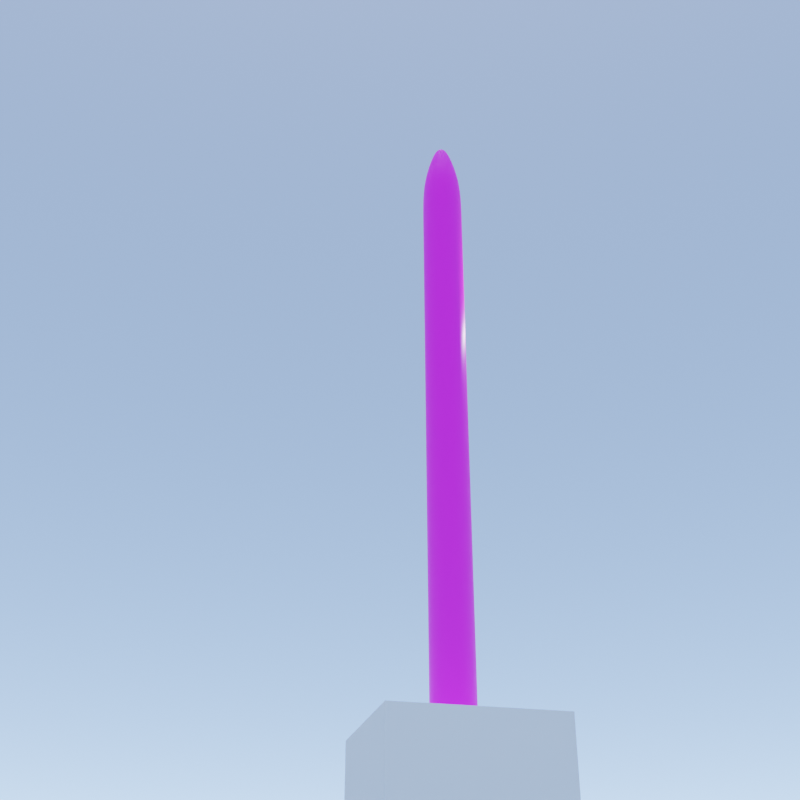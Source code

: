 # Source: Rocketlab_Electron.blend  (saved by Blender 3.1.7; exported with 4.5.12 LTS)
import bpy
from mathutils import Matrix  # noqa: F401  (used for matrix-valued properties, if any)

bpy.ops.wm.read_factory_settings(use_empty=True)
scene = bpy.context.scene
scene.name = 'Scene'

# ---- collections
col_collection = bpy.data.collections.new('Collection'); scene.collection.children.link(col_collection)

# ---- images (referenced by path relative to the original .blend; pixels are not part of the script)
import os
ASSET_DIR = os.environ.get("B2B_ASSET_DIR", "")  # directory of the original .blend (textures are referenced by path, not embedded)
HERE = os.path.dirname(os.path.abspath(__file__))  # packed textures are extracted next to this script under _unpacked/

def load_image(name, relpath, width, height, colorspace="sRGB"):
    """Load a texture the original file referenced (path relative to the .blend, or extracted next to this script)."""
    p = next((c for c in (os.path.join(HERE, relpath), os.path.join(ASSET_DIR, relpath)) if relpath and os.path.exists(c)), "")
    if p:
        img = bpy.data.images.load(p, check_existing=True)
        img.name = name
    else:  # same state as the original file: an image datablock whose file is absent (Cycles renders it pink)
        img = bpy.data.images.new(name, width, height)
        img.source = "FILE"
        img.filepath = "//" + (relpath or name)
    img.colorspace_settings.name = colorspace
    return img
img_electron_texture_png = load_image('Electron_Texture.png', 'Textures/textures/Electron_Texture.png', 1024, 1024, 'sRGB')

# ---- materials (node trees are filled in below, after node groups)
mat_electron_texture = bpy.data.materials.new('Electron Texture')

# ---- material node trees
mat_electron_texture.use_nodes = True; mat_electron_texture.node_tree.nodes.clear()
_N = mat_electron_texture.node_tree.nodes; _L = mat_electron_texture.node_tree.links
n0 = _N.new('ShaderNodeTexImage'); n0.name = 'Image Texture'; n0.location = (-423, 272)
n0.image = img_electron_texture_png
n1 = _N.new('ShaderNodeBsdfPrincipled'); n1.name = 'Principled BSDF'; n1.location = (100, 300)
n1.distribution = 'GGX'
n1.subsurface_method = 'RANDOM_WALK_SKIN'
n1.inputs[3].default_value = 1.45
n1.inputs[27].default_value = (0.0, 0.0, 0.0, 1.0)
n1.inputs[28].default_value = 1.0
n2 = _N.new('ShaderNodeOutputMaterial'); n2.name = 'Material Output'; n2.location = (420, 360)
_L.new(n1.outputs[0], n2.inputs[0])
_L.new(n0.outputs[0], n1.inputs[0])
n2.is_active_output = True

# ---- world
world_world = bpy.data.worlds.new('World'); scene.world = world_world
world_world.use_nodes = True; world_world.node_tree.nodes.clear()
_N = world_world.node_tree.nodes; _L = world_world.node_tree.links
n0 = _N.new('ShaderNodeOutputWorld'); n0.name = 'World Output'; n0.location = (300, 300)
n1 = _N.new('ShaderNodeBackground'); n1.name = 'Background'; n1.location = (10, 300)
n2 = _N.new('ShaderNodeTexSky'); n2.name = 'Sky Texture'; n2.location = (-190, 280)
n2.sun_disc = False
n2.sun_elevation = 1.571
n2.altitude = 1859.0
n2.air_density = 0.2721
n2.dust_density = 1.204
_L.new(n1.outputs[0], n0.inputs[0])
_L.new(n2.outputs[0], n1.inputs[0])
n0.is_active_output = True
world_world.color = (0.05088, 0.05088, 0.05088)
world_world.use_sun_shadow = False
world_world.sun_shadow_jitter_overblur = 0.0

# ---- cameras
cam_camera = bpy.data.cameras.new('Camera')
cam_camera.clip_end = 100.0
cam_camera.ortho_scale = 7.314

# ---- lights
light_light = bpy.data.lights.new('Light', 'POINT')
light_light.transmission_factor = 0.0
light_light.energy = 1000.0
light_light.shadow_soft_size = 0.1
light_light.shadow_maximum_resolution = 0.006
light_light.use_absolute_resolution = True

# ---- meshes
me_cylinder = bpy.data.meshes.new('Cylinder')
me_cylinder.from_pydata([(0.0, 1.0, -4.538), (-1.303e-06, 0.08445, 4.523), (0.1951, 0.9808, -4.538), (0.01647, 0.08283, 4.523), (0.3827, 0.9239, -4.538), (0.03232, 0.07802, 4.523), (0.5556, 0.8315, -4.538), (0.04692, 0.07022, 4.523), (0.7071, 0.7071, -4.538), (0.05971, 0.05971, 4.523), (0.8315, 0.5556, -4.538), (0.07022, 0.04692, 4.523), (0.9239, 0.3827, -4.538), (0.07802, 0.03232, 4.523), (0.9808, 0.1951, -4.538), (0.08283, 0.01648, 4.523), (1.0, -4.371e-08, -4.538), (0.08445, -8.82e-09, 4.523), (0.9808, -0.1951, -4.538), (0.08283, -0.01648, 4.523), (0.9239, -0.3827, -4.538), (0.07802, -0.03232, 4.523), (0.8315, -0.5556, -4.538), (0.07022, -0.04692, 4.523), (0.7071, -0.7071, -4.538), (0.05971, -0.05971, 4.523), (0.5556, -0.8315, -4.538), (0.04692, -0.07022, 4.523), (0.3827, -0.9239, -4.538), (0.03232, -0.07802, 4.523), (0.1951, -0.9808, -4.538), (0.01647, -0.08283, 4.523), (-8.742e-08, -1.0, -4.538), (-1.311e-06, -0.08445, 4.523), (-0.1951, -0.9808, -4.538), (-0.01648, -0.08283, 4.523), (-0.3827, -0.9239, -4.538), (-0.03232, -0.07802, 4.523), (-0.5556, -0.8315, -4.538), (-0.04692, -0.07022, 4.523), (-0.7071, -0.7071, -4.538), (-0.05972, -0.05971, 4.523), (-0.8315, -0.5556, -4.538), (-0.07022, -0.04692, 4.523), (-0.9239, -0.3827, -4.538), (-0.07802, -0.03232, 4.523), (-0.9808, -0.1951, -4.538), (-0.08283, -0.01648, 4.523), (-1.0, 1.192e-08, -4.538), (-0.08445, -4.122e-09, 4.523), (-0.9808, 0.1951, -4.538), (-0.08283, 0.01648, 4.523), (-0.9239, 0.3827, -4.538), (-0.07802, 0.03232, 4.523), (-0.8315, 0.5556, -4.538), (-0.07022, 0.04692, 4.523), (-0.7071, 0.7071, -4.538), (-0.05972, 0.05971, 4.523), (-0.5556, 0.8315, -4.538), (-0.04692, 0.07022, 4.523), (-0.3827, 0.9239, -4.538), (-0.03232, 0.07802, 4.523), (-0.1951, 0.9808, -4.538), (-0.01648, 0.08283, 4.523), (0.0, 1.0, 2.053), (0.1951, 0.9808, 2.053), (0.3827, 0.9239, 2.053), (0.5556, 0.8315, 2.053), (0.7071, 0.7071, 2.053), (0.8315, 0.5556, 2.053), (0.9239, 0.3827, 2.053), (0.9808, 0.1951, 2.051), (1.0, -4.371e-08, 2.051), (0.9808, -0.1951, 2.051), (0.9239, -0.3827, 2.051), (0.8315, -0.5556, 2.051), (0.7071, -0.7071, 2.053), (0.5556, -0.8315, 2.053), (0.3827, -0.9239, 2.053), (0.1951, -0.9808, 2.053), (-8.742e-08, -1.0, 2.053), (-0.1951, -0.9808, 2.053), (-0.3827, -0.9239, 2.053), (-0.5556, -0.8315, 2.053), (-0.7071, -0.7071, 2.053), (-0.8315, -0.5556, 2.053), (-0.9239, -0.3827, 2.053), (-0.9808, -0.1951, 2.053), (-1.0, 1.192e-08, 2.053), (-0.9808, 0.1951, 2.053), (-0.9239, 0.3827, 2.053), (-0.8315, 0.5556, 2.053), (-0.7071, 0.7071, 2.053), (-0.5556, 0.8315, 2.053), (-0.3827, 0.9239, 2.053), (-0.1951, 0.9808, 2.053), (0.0, 1.0, 2.207), (0.1951, 0.9808, 2.207), (0.3827, 0.9239, 2.207), (0.5556, 0.8315, 2.207), (0.7071, 0.7071, 2.207), (0.8315, 0.5556, 2.207), (0.9239, 0.3827, 2.207), (0.9808, 0.1951, 2.207), (1.0, -4.371e-08, 2.207), (0.9808, -0.1951, 2.207), (0.9239, -0.3827, 2.207), (0.8315, -0.5556, 2.207), (0.7071, -0.7071, 2.207), (0.5556, -0.8315, 2.208), (0.3827, -0.9239, 2.208), (0.1951, -0.9808, 2.208), (-8.742e-08, -1.0, 2.208), (-0.1951, -0.9808, 2.208), (-0.3827, -0.9239, 2.208), (-0.5556, -0.8315, 2.208), (-0.7071, -0.7071, 2.208), (-0.8315, -0.5556, 2.208), (-0.9239, -0.3827, 2.208), (-0.9808, -0.1951, 2.207), (-1.0, 1.192e-08, 2.207), (-0.9808, 0.1951, 2.207), (-0.9239, 0.3827, 2.207), (-0.8315, 0.5556, 2.207), (-0.7071, 0.7071, 2.207), (-0.5556, 0.8315, 2.207), (-0.3827, 0.9239, 2.207), (-0.1951, 0.9808, 2.207), (0.0, 1.0, 3.262), (0.1951, 0.9808, 3.262), (0.3827, 0.9239, 3.262), (0.5556, 0.8315, 3.262), (0.7071, 0.7071, 3.262), (0.8315, 0.5556, 3.262), (0.9239, 0.3827, 3.262), (0.9808, 0.1951, 3.262), (1.0, -4.371e-08, 3.262), (0.9808, -0.1951, 3.262), (0.9239, -0.3827, 3.262), (0.8315, -0.5556, 3.262), (0.7071, -0.7071, 3.262), (0.5556, -0.8315, 3.262), (0.3827, -0.9239, 3.262), (0.1951, -0.9808, 3.262), (-8.742e-08, -1.0, 3.262), (-0.1951, -0.9808, 3.262), (-0.3827, -0.9239, 3.262), (-0.5556, -0.8315, 3.262), (-0.7071, -0.7071, 3.262), (-0.8315, -0.5556, 3.262), (-0.9239, -0.3827, 3.262), (-0.9808, -0.1951, 3.262), (-1.0, 1.192e-08, 3.262), (-0.9808, 0.1951, 3.262), (-0.9239, 0.3827, 3.262), (-0.8315, 0.5556, 3.262), (-0.7071, 0.7071, 3.262), (-0.5556, 0.8315, 3.262), (-0.3827, 0.9239, 3.262), (-0.1951, 0.9808, 3.262), (0.0, 1.0, 3.4), (0.1951, 0.9808, 3.4), (0.3827, 0.9239, 3.4), (0.5556, 0.8315, 3.4), (0.7071, 0.7071, 3.4), (0.8315, 0.5556, 3.4), (0.9239, 0.3827, 3.4), (0.9808, 0.1951, 3.4), (1.0, -4.371e-08, 3.4), (0.9808, -0.1951, 3.4), (0.9239, -0.3827, 3.4), (0.8315, -0.5556, 3.4), (0.7071, -0.7071, 3.4), (0.5556, -0.8315, 3.4), (0.3827, -0.9239, 3.4), (0.1951, -0.9808, 3.4), (-8.742e-08, -1.0, 3.4), (-0.1951, -0.9808, 3.4), (-0.3827, -0.9239, 3.4), (-0.5556, -0.8315, 3.4), (-0.7071, -0.7071, 3.4), (-0.8315, -0.5556, 3.4), (-0.9239, -0.3827, 3.4), (-0.9808, -0.1951, 3.4), (-1.0, 1.192e-08, 3.4), (-0.9808, 0.1951, 3.4), (-0.9239, 0.3827, 3.4), (-0.8315, 0.5556, 3.4), (-0.7071, 0.7071, 3.4), (-0.5556, 0.8315, 3.4), (-0.3827, 0.9239, 3.4), (-0.1951, 0.9808, 3.4), (0.1951, 0.9808, -3.78), (0.3827, 0.9239, -3.78), (0.5556, 0.8315, -3.78), (0.7071, 0.7071, -3.78), (0.8315, 0.5556, -3.78), (0.9239, 0.3827, -3.78), (0.9808, 0.1951, -3.78), (1.0, -4.371e-08, -3.78), (0.9808, -0.1951, -3.78), (0.9239, -0.3827, -3.78), (0.8315, -0.5556, -3.78), (0.7071, -0.7071, -3.78), (0.5556, -0.8315, -3.78), (0.3827, -0.9239, -3.78), (0.1951, -0.9808, -3.78), (-8.742e-08, -1.0, -3.78), (-0.1951, -0.9808, -3.78), (-0.3827, -0.9239, -3.78), (-0.5556, -0.8315, -3.78), (-0.7071, -0.7071, -3.78), (-0.8315, -0.5556, -3.78), (-0.9239, -0.3827, -3.78), (-0.9808, -0.1951, -3.78), (-1.0, 1.192e-08, -3.78), (-0.9808, 0.1951, -3.78), (-0.9239, 0.3827, -3.78), (-0.8315, 0.5556, -3.78), (-0.7071, 0.7071, -3.78), (-0.5556, 0.8315, -3.78), (-0.3827, 0.9239, -3.78), (-0.1951, 0.9808, -3.78), (0.0, 1.0, -3.78), (0.0, 1.0, -3.56), (0.1951, 0.9808, -3.56), (0.3827, 0.9239, -3.56), (0.5556, 0.8315, -3.56), (0.7071, 0.7071, -3.56), (0.8315, 0.5556, -3.56), (0.9239, 0.3827, -3.56), (0.9808, 0.1951, -3.56), (1.0, -4.371e-08, -3.56), (0.9808, -0.1951, -3.56), (0.9239, -0.3827, -3.56), (0.8315, -0.5556, -3.56), (0.7071, -0.7071, -3.56), (0.5556, -0.8315, -3.56), (0.3827, -0.9239, -3.56), (0.1951, -0.9808, -3.56), (-8.742e-08, -1.0, -3.56), (-0.1951, -0.9808, -3.56), (-0.3827, -0.9239, -3.56), (-0.5556, -0.8315, -3.56), (-0.7071, -0.7071, -3.56), (-0.8315, -0.5556, -3.56), (-0.9239, -0.3827, -3.56), (-0.9808, -0.1951, -3.56), (-1.0, 1.192e-08, -3.56), (-0.9808, 0.1951, -3.56), (-0.9239, 0.3827, -3.56), (-0.8315, 0.5556, -3.56), (-0.7071, 0.7071, -3.56), (-0.5556, 0.8315, -3.56), (-0.3827, 0.9239, -3.56), (-0.1951, 0.9808, -3.56), (0.0, 0.95, 3.891), (0.1853, 0.9317, 3.891), (0.3635, 0.8777, 3.891), (0.5278, 0.7899, 3.891), (0.6717, 0.6717, 3.891), (0.7899, 0.5278, 3.891), (0.8777, 0.3635, 3.891), (0.9317, 0.1853, 3.891), (0.95, -4.29e-08, 3.891), (0.9317, -0.1853, 3.891), (0.8777, -0.3635, 3.891), (0.7899, -0.5278, 3.891), (0.6717, -0.6717, 3.891), (0.5278, -0.7899, 3.891), (0.3635, -0.8777, 3.891), (0.1853, -0.9317, 3.891), (-8.305e-08, -0.95, 3.891), (-0.1853, -0.9317, 3.891), (-0.3635, -0.8777, 3.891), (-0.5278, -0.7899, 3.891), (-0.6717, -0.6717, 3.891), (-0.7899, -0.5278, 3.891), (-0.8777, -0.3635, 3.891), (-0.9317, -0.1853, 3.891), (-0.95, 9.953e-09, 3.891), (-0.9317, 0.1853, 3.891), (-0.8777, 0.3635, 3.891), (-0.7899, 0.5278, 3.891), (-0.6717, 0.6717, 3.891), (-0.5278, 0.7899, 3.891), (-0.3635, 0.8777, 3.891), (-0.1853, 0.9317, 3.891), (-1.04e-06, 0.3846, 4.455), (0.07504, 0.3773, 4.455), (0.1472, 0.3554, 4.455), (0.2137, 0.3198, 4.455), (0.272, 0.272, 4.455), (0.3198, 0.2137, 4.455), (0.3554, 0.1472, 4.455), (0.3773, 0.07504, 4.455), (0.3846, -2.028e-08, 4.455), (0.3773, -0.07504, 4.455), (0.3554, -0.1472, 4.455), (0.3198, -0.2137, 4.455), (0.272, -0.272, 4.455), (0.2137, -0.3198, 4.455), (0.1472, -0.3554, 4.455), (0.07504, -0.3773, 4.455), (-1.073e-06, -0.3846, 4.455), (-0.07504, -0.3773, 4.455), (-0.1472, -0.3554, 4.455), (-0.2137, -0.3198, 4.455), (-0.272, -0.272, 4.455), (-0.3198, -0.2137, 4.455), (-0.3554, -0.1472, 4.455), (-0.3773, -0.07504, 4.455), (-0.3846, 1.122e-09, 4.455), (-0.3773, 0.07504, 4.455), (-0.3554, 0.1472, 4.455), (-0.3198, 0.2137, 4.455), (-0.272, 0.272, 4.455), (-0.2137, 0.3198, 4.455), (-0.1472, 0.3554, 4.455), (-0.07504, 0.3773, 4.455), (0.1951, 0.9808, -4.505), (0.3827, 0.9239, -4.505), (0.5556, 0.8315, -4.505), (0.7071, 0.7071, -4.505), (0.8315, 0.5556, -4.505), (0.9239, 0.3827, -4.505), (0.9808, 0.1951, -4.505), (1.0, -4.371e-08, -4.505), (0.9808, -0.1951, -4.505), (0.9239, -0.3827, -4.505), (0.8315, -0.5556, -4.505), (0.7071, -0.7071, -4.505), (0.5556, -0.8315, -4.505), (0.3827, -0.9239, -4.505), (0.1951, -0.9808, -4.505), (-8.742e-08, -1.0, -4.505), (-0.1951, -0.9808, -4.505), (-0.3827, -0.9239, -4.505), (-0.5556, -0.8315, -4.505), (-0.7071, -0.7071, -4.505), (-0.8315, -0.5556, -4.505), (-0.9239, -0.3827, -4.505), (-0.9808, -0.1951, -4.505), (-1.0, 1.192e-08, -4.505), (-0.9808, 0.1951, -4.505), (-0.9239, 0.3827, -4.505), (-0.8315, 0.5556, -4.505), (-0.7071, 0.7071, -4.505), (-0.5556, 0.8315, -4.505), (-0.3827, 0.9239, -4.505), (-0.1951, 0.9808, -4.505), (0.0, 1.0, -4.505)], [], [(288, 1, 3, 289), (289, 3, 5, 290), (290, 5, 7, 291), (291, 7, 9, 292), (292, 9, 11, 293), (293, 11, 13, 294), (294, 13, 15, 295), (295, 15, 17, 296), (296, 17, 19, 297), (297, 19, 21, 298), (298, 21, 23, 299), (299, 23, 25, 300), (300, 25, 27, 301), (301, 27, 29, 302), (302, 29, 31, 303), (303, 31, 33, 304), (304, 33, 35, 305), (305, 35, 37, 306), (306, 37, 39, 307), (307, 39, 41, 308), (308, 41, 43, 309), (309, 43, 45, 310), (310, 45, 47, 311), (311, 47, 49, 312), (312, 49, 51, 313), (313, 51, 53, 314), (314, 53, 55, 315), (315, 55, 57, 316), (316, 57, 59, 317), (317, 59, 61, 318), (3, 1, 63, 61, 59, 57, 55, 53, 51, 49, 47, 45, 43, 41, 39, 37, 35, 33, 31, 29, 27, 25, 23, 21, 19, 17, 15, 13, 11, 9, 7, 5), (318, 61, 63, 319), (319, 63, 1, 288), (0, 2, 4, 6, 8, 10, 12, 14, 16, 18, 20, 22, 24, 26, 28, 30, 32, 34, 36, 38, 40, 42, 44, 46, 48, 50, 52, 54, 56, 58, 60, 62), (255, 95, 64, 224), (254, 94, 95, 255), (253, 93, 94, 254), (252, 92, 93, 253), (251, 91, 92, 252), (250, 90, 91, 251), (249, 89, 90, 250), (248, 88, 89, 249), (247, 87, 88, 248), (246, 86, 87, 247), (245, 85, 86, 246), (244, 84, 85, 245), (243, 83, 84, 244), (242, 82, 83, 243), (241, 81, 82, 242), (240, 80, 81, 241), (239, 79, 80, 240), (238, 78, 79, 239), (237, 77, 78, 238), (236, 76, 77, 237), (235, 75, 76, 236), (234, 74, 75, 235), (233, 73, 74, 234), (232, 72, 73, 233), (231, 71, 72, 232), (230, 70, 71, 231), (229, 69, 70, 230), (228, 68, 69, 229), (227, 67, 68, 228), (226, 66, 67, 227), (225, 65, 66, 226), (224, 64, 65, 225), (95, 127, 96, 64), (94, 126, 127, 95), (93, 125, 126, 94), (92, 124, 125, 93), (91, 123, 124, 92), (90, 122, 123, 91), (89, 121, 122, 90), (88, 120, 121, 89), (87, 119, 120, 88), (86, 118, 119, 87), (85, 117, 118, 86), (84, 116, 117, 85), (83, 115, 116, 84), (82, 114, 115, 83), (81, 113, 114, 82), (80, 112, 113, 81), (79, 111, 112, 80), (78, 110, 111, 79), (77, 109, 110, 78), (76, 108, 109, 77), (75, 107, 108, 76), (74, 106, 107, 75), (73, 105, 106, 74), (72, 104, 105, 73), (71, 103, 104, 72), (70, 102, 103, 71), (69, 101, 102, 70), (68, 100, 101, 69), (67, 99, 100, 68), (66, 98, 99, 67), (65, 97, 98, 66), (64, 96, 97, 65), (127, 159, 128, 96), (126, 158, 159, 127), (125, 157, 158, 126), (124, 156, 157, 125), (123, 155, 156, 124), (122, 154, 155, 123), (121, 153, 154, 122), (120, 152, 153, 121), (119, 151, 152, 120), (118, 150, 151, 119), (117, 149, 150, 118), (116, 148, 149, 117), (115, 147, 148, 116), (114, 146, 147, 115), (113, 145, 146, 114), (112, 144, 145, 113), (111, 143, 144, 112), (110, 142, 143, 111), (109, 141, 142, 110), (108, 140, 141, 109), (107, 139, 140, 108), (106, 138, 139, 107), (105, 137, 138, 106), (104, 136, 137, 105), (103, 135, 136, 104), (102, 134, 135, 103), (101, 133, 134, 102), (100, 132, 133, 101), (99, 131, 132, 100), (98, 130, 131, 99), (97, 129, 130, 98), (96, 128, 129, 97), (159, 191, 160, 128), (158, 190, 191, 159), (157, 189, 190, 158), (156, 188, 189, 157), (155, 187, 188, 156), (154, 186, 187, 155), (153, 185, 186, 154), (152, 184, 185, 153), (151, 183, 184, 152), (150, 182, 183, 151), (149, 181, 182, 150), (148, 180, 181, 149), (147, 179, 180, 148), (146, 178, 179, 147), (145, 177, 178, 146), (144, 176, 177, 145), (143, 175, 176, 144), (142, 174, 175, 143), (141, 173, 174, 142), (140, 172, 173, 141), (139, 171, 172, 140), (138, 170, 171, 139), (137, 169, 170, 138), (136, 168, 169, 137), (135, 167, 168, 136), (134, 166, 167, 135), (133, 165, 166, 134), (132, 164, 165, 133), (131, 163, 164, 132), (130, 162, 163, 131), (129, 161, 162, 130), (128, 160, 161, 129), (351, 223, 192, 320), (320, 192, 193, 321), (321, 193, 194, 322), (322, 194, 195, 323), (323, 195, 196, 324), (324, 196, 197, 325), (325, 197, 198, 326), (326, 198, 199, 327), (327, 199, 200, 328), (328, 200, 201, 329), (329, 201, 202, 330), (330, 202, 203, 331), (331, 203, 204, 332), (332, 204, 205, 333), (333, 205, 206, 334), (334, 206, 207, 335), (335, 207, 208, 336), (336, 208, 209, 337), (337, 209, 210, 338), (338, 210, 211, 339), (339, 211, 212, 340), (340, 212, 213, 341), (341, 213, 214, 342), (342, 214, 215, 343), (343, 215, 216, 344), (344, 216, 217, 345), (345, 217, 218, 346), (346, 218, 219, 347), (347, 219, 220, 348), (348, 220, 221, 349), (349, 221, 222, 350), (350, 222, 223, 351), (223, 224, 225, 192), (192, 225, 226, 193), (193, 226, 227, 194), (194, 227, 228, 195), (195, 228, 229, 196), (196, 229, 230, 197), (197, 230, 231, 198), (198, 231, 232, 199), (199, 232, 233, 200), (200, 233, 234, 201), (201, 234, 235, 202), (202, 235, 236, 203), (203, 236, 237, 204), (204, 237, 238, 205), (205, 238, 239, 206), (206, 239, 240, 207), (207, 240, 241, 208), (208, 241, 242, 209), (209, 242, 243, 210), (210, 243, 244, 211), (211, 244, 245, 212), (212, 245, 246, 213), (213, 246, 247, 214), (214, 247, 248, 215), (215, 248, 249, 216), (216, 249, 250, 217), (217, 250, 251, 218), (218, 251, 252, 219), (219, 252, 253, 220), (220, 253, 254, 221), (221, 254, 255, 222), (222, 255, 224, 223), (191, 287, 256, 160), (190, 286, 287, 191), (189, 285, 286, 190), (188, 284, 285, 189), (187, 283, 284, 188), (186, 282, 283, 187), (185, 281, 282, 186), (184, 280, 281, 185), (183, 279, 280, 184), (182, 278, 279, 183), (181, 277, 278, 182), (180, 276, 277, 181), (179, 275, 276, 180), (178, 274, 275, 179), (177, 273, 274, 178), (176, 272, 273, 177), (175, 271, 272, 176), (174, 270, 271, 175), (173, 269, 270, 174), (172, 268, 269, 173), (171, 267, 268, 172), (170, 266, 267, 171), (169, 265, 266, 170), (168, 264, 265, 169), (167, 263, 264, 168), (166, 262, 263, 167), (165, 261, 262, 166), (164, 260, 261, 165), (163, 259, 260, 164), (162, 258, 259, 163), (161, 257, 258, 162), (160, 256, 257, 161), (287, 319, 288, 256), (286, 318, 319, 287), (285, 317, 318, 286), (284, 316, 317, 285), (283, 315, 316, 284), (282, 314, 315, 283), (281, 313, 314, 282), (280, 312, 313, 281), (279, 311, 312, 280), (278, 310, 311, 279), (277, 309, 310, 278), (276, 308, 309, 277), (275, 307, 308, 276), (274, 306, 307, 275), (273, 305, 306, 274), (272, 304, 305, 273), (271, 303, 304, 272), (270, 302, 303, 271), (269, 301, 302, 270), (268, 300, 301, 269), (267, 299, 300, 268), (266, 298, 299, 267), (265, 297, 298, 266), (264, 296, 297, 265), (263, 295, 296, 264), (262, 294, 295, 263), (261, 293, 294, 262), (260, 292, 293, 261), (259, 291, 292, 260), (258, 290, 291, 259), (257, 289, 290, 258), (256, 288, 289, 257), (62, 350, 351, 0), (60, 349, 350, 62), (58, 348, 349, 60), (56, 347, 348, 58), (54, 346, 347, 56), (52, 345, 346, 54), (50, 344, 345, 52), (48, 343, 344, 50), (46, 342, 343, 48), (44, 341, 342, 46), (42, 340, 341, 44), (40, 339, 340, 42), (38, 338, 339, 40), (36, 337, 338, 38), (34, 336, 337, 36), (32, 335, 336, 34), (30, 334, 335, 32), (28, 333, 334, 30), (26, 332, 333, 28), (24, 331, 332, 26), (22, 330, 331, 24), (20, 329, 330, 22), (18, 328, 329, 20), (16, 327, 328, 18), (14, 326, 327, 16), (12, 325, 326, 14), (10, 324, 325, 12), (8, 323, 324, 10), (6, 322, 323, 8), (4, 321, 322, 6), (2, 320, 321, 4), (0, 351, 320, 2)])
_uv = me_cylinder.uv_layers.new(name='UVMap')
_uv.uv.foreach_set('vector', [0.3536, 0.9909, 0.3536, 1.0, 0.3426, 1.0, 0.3426, 0.9909, 0.3426, 0.9909, 0.3426, 1.0, 0.3316, 1.0, 0.3316, 0.9909, 0.3316, 0.9909, 0.3316, 1.0, 0.3206, 1.0, 0.3206, 0.9909, 0.3206, 0.9909, 0.3206, 1.0, 0.3096, 1.0, 0.3096, 0.9909, 0.3096, 0.9909, 0.3096, 1.0, 0.2987, 1.0, 0.2987, 0.9909, 0.2987, 0.9909, 0.2987, 1.0, 0.2877, 1.0, 0.2877, 0.9909, 0.2877, 0.9909, 0.2877, 1.0, 0.2767, 1.0, 0.2767, 0.9909, 0.2767, 0.9909, 0.2767, 1.0, 0.2657, 1.0, 0.2657, 0.9909, 0.2657, 0.9909, 0.2657, 1.0, 0.2547, 1.0, 0.2547, 0.9909, 0.2547, 0.9909, 0.2547, 1.0, 0.2437, 1.0, 0.2437, 0.9909, 0.2437, 0.9909, 0.2437, 1.0, 0.2327, 1.0, 0.2327, 0.9909, 0.2327, 0.9909, 0.2327, 1.0, 0.2218, 1.0, 0.2218, 0.9909, 0.2218, 0.9909, 0.2218, 1.0, 0.2108, 1.0, 0.2108, 0.9909, 0.2108, 0.9909, 0.2108, 1.0, 0.1998, 1.0, 0.1998, 0.9909, 0.1998, 0.9909, 0.1998, 1.0, 0.1888, 1.0, 0.1888, 0.9909, 0.1888, 0.9909, 0.1888, 1.0, 0.1778, 1.0, 0.1778, 0.9909, 0.1778, 0.9909, 0.1778, 1.0, 0.1668, 1.0, 0.1668, 0.9909, 0.1668, 0.9909, 0.1668, 1.0, 0.1558, 1.0, 0.1558, 0.9909, 0.1558, 0.9909, 0.1558, 1.0, 0.1448, 1.0, 0.1448, 0.9909, 0.1448, 0.9909, 0.1448, 1.0, 0.1339, 1.0, 0.1339, 0.9909, 0.1339, 0.9909, 0.1339, 1.0, 0.1229, 1.0, 0.1229, 0.9909, 0.1229, 0.9909, 0.1229, 1.0, 0.1119, 1.0, 0.1119, 0.9909, 0.1119, 0.9909, 0.1119, 1.0, 0.1009, 1.0, 0.1009, 0.9909, 0.1009, 0.9909, 0.1009, 1.0, 0.08992, 1.0, 0.08992, 0.9909, 0.08992, 0.9909, 0.08992, 1.0, 0.07893, 1.0, 0.07893, 0.9909, 0.07893, 0.9909, 0.07893, 1.0, 0.06794, 1.0, 0.06794, 0.9909, 0.06794, 0.9909, 0.06794, 1.0, 0.05696, 1.0, 0.05696, 0.9909, 0.05696, 0.9909, 0.05696, 1.0, 0.04597, 1.0, 0.04597, 0.9909, 0.04597, 0.9909, 0.04597, 1.0, 0.03498, 1.0, 0.03498, 0.9909, 0.03498, 0.9909, 0.03498, 1.0, 0.024, 1.0, 0.024, 0.9909, 0.2949, -0.2021, 0.248, -0.1975, 0.2012, -0.2021, 0.1562, -0.2158, 0.1147, -0.2379, 0.07834, -0.2678, 0.04849, -0.3042, 0.02632, -0.3457, 0.01266, -0.3907, 0.008047, -0.4375, 0.01266, -0.4843, 0.02632, -0.5293, 0.04849, -0.5708, 0.07834, -0.6072, 0.1147, -0.6371, 0.1562, -0.6592, 0.2012, -0.6729, 0.248, -0.6775, 0.2949, -0.6729, 0.3399, -0.6592, 0.3814, -0.6371, 0.4178, -0.6072, 0.4476, -0.5708, 0.4698, -0.5293, 0.4834, -0.4843, 0.488, -0.4375, 0.4834, -0.3907, 0.4698, -0.3457, 0.4476, -0.3042, 0.4178, -0.2678, 0.3814, -0.2379, 0.3399, -0.2158, 0.024, 0.9909, 0.024, 1.0, 0.01301, 1.0, 0.01301, 0.9909, 0.01301, 0.9909, 0.01301, 1.0, 0.002023, 1.0, 0.002023, 0.9909, 0.748, -0.1975, 0.7949, -0.2021, 0.8399, -0.2158, 0.8814, -0.2379, 0.9178, -0.2678, 0.9476, -0.3042, 0.9698, -0.3457, 0.9834, -0.3907, 0.988, -0.4375, 0.9834, -0.4843, 0.9698, -0.5293, 0.9476, -0.5708, 0.9178, -0.6072, 0.8814, -0.6371, 0.8399, -0.6592, 0.7949, -0.6729, 0.748, -0.6775, 0.7012, -0.6729, 0.6562, -0.6592, 0.6147, -0.6371, 0.5783, -0.6072, 0.5485, -0.5708, 0.5263, -0.5293, 0.5127, -0.4843, 0.508, -0.4375, 0.5127, -0.3907, 0.5263, -0.3457, 0.5485, -0.3042, 0.5783, -0.2678, 0.6147, -0.2379, 0.6562, -0.2158, 0.7012, -0.2021, 0.01301, 0.1068, 0.01301, 0.7072, 0.002023, 0.7072, 0.002023, 0.1068, 0.024, 0.1068, 0.024, 0.7072, 0.01301, 0.7072, 0.01301, 0.1068, 0.03498, 0.1068, 0.03498, 0.7072, 0.024, 0.7072, 0.024, 0.1068, 0.04597, 0.1068, 0.04597, 0.7072, 0.03498, 0.7072, 0.03498, 0.1068, 0.05696, 0.1068, 0.05696, 0.7072, 0.04597, 0.7072, 0.04597, 0.1068, 0.06794, 0.1068, 0.06794, 0.7072, 0.05696, 0.7072, 0.05696, 0.1068, 0.07893, 0.1068, 0.07893, 0.7072, 0.06794, 0.7072, 0.06794, 0.1068, 0.08992, 0.1068, 0.08992, 0.7072, 0.07893, 0.7072, 0.07893, 0.1068, 0.1009, 0.1068, 0.1009, 0.7072, 0.08992, 0.7072, 0.08992, 0.1068, 0.1119, 0.1068, 0.1119, 0.7072, 0.1009, 0.7072, 0.1009, 0.1068, 0.1229, 0.1068, 0.1229, 0.7072, 0.1119, 0.7072, 0.1119, 0.1068, 0.1339, 0.1068, 0.1339, 0.7072, 0.1229, 0.7072, 0.1229, 0.1068, 0.1448, 0.1068, 0.1448, 0.7072, 0.1339, 0.7072, 0.1339, 0.1068, 0.1558, 0.1068, 0.1558, 0.7072, 0.1448, 0.7072, 0.1448, 0.1068, 0.1668, 0.1068, 0.1668, 0.7072, 0.1558, 0.7072, 0.1558, 0.1068, 0.1778, 0.1068, 0.1778, 0.7072, 0.1668, 0.7072, 0.1668, 0.1068, 0.1888, 0.1068, 0.1888, 0.7072, 0.1778, 0.7072, 0.1778, 0.1068, 0.1998, 0.1068, 0.1998, 0.7072, 0.1888, 0.7072, 0.1888, 0.1068, 0.2108, 0.1068, 0.2108, 0.7072, 0.1998, 0.7072, 0.1998, 0.1068, 0.2218, 0.1068, 0.2218, 0.7072, 0.2108, 0.7072, 0.2108, 0.1068, 0.2327, 0.1068, 0.2327, 0.7072, 0.2218, 0.7072, 0.2218, 0.1068, 0.2437, 0.1068, 0.2437, 0.7072, 0.2327, 0.7072, 0.2327, 0.1068, 0.2547, 0.1068, 0.2547, 0.7072, 0.2437, 0.7072, 0.2437, 0.1068, 0.2657, 0.1068, 0.2657, 0.7072, 0.2547, 0.7072, 0.2547, 0.1068, 0.2767, 0.1068, 0.2767, 0.7072, 0.2657, 0.7072, 0.2657, 0.1068, 0.2877, 0.1068, 0.2877, 0.7072, 0.2767, 0.7072, 0.2767, 0.1068, 0.2987, 0.1068, 0.2987, 0.7072, 0.2877, 0.7072, 0.2877, 0.1068, 0.3096, 0.1068, 0.3096, 0.7072, 0.2987, 0.7072, 0.2987, 0.1068, 0.3206, 0.1068, 0.3206, 0.7072, 0.3096, 0.7072, 0.3096, 0.1068, 0.3316, 0.1068, 0.3316, 0.7072, 0.3206, 0.7072, 0.3206, 0.1068, 0.3426, 0.1068, 0.3426, 0.7072, 0.3316, 0.7072, 0.3316, 0.1068, 0.3536, 0.1068, 0.3536, 0.7072, 0.3426, 0.7072, 0.3426, 0.1068, 0.01301, 0.7072, 0.01301, 0.7381, 0.002023, 0.7381, 0.002023, 0.7072, 0.024, 0.7072, 0.024, 0.7381, 0.01301, 0.7381, 0.01301, 0.7072, 0.03498, 0.7072, 0.03498, 0.7381, 0.024, 0.7381, 0.024, 0.7072, 0.04597, 0.7072, 0.04597, 0.7381, 0.03498, 0.7381, 0.03498, 0.7072, 0.05696, 0.7072, 0.05696, 0.7381, 0.04597, 0.7381, 0.04597, 0.7072, 0.06794, 0.7072, 0.06794, 0.7381, 0.05696, 0.7381, 0.05696, 0.7072, 0.07893, 0.7072, 0.07893, 0.7381, 0.06794, 0.7381, 0.06794, 0.7072, 0.08992, 0.7072, 0.08992, 0.7381, 0.07893, 0.7381, 0.07893, 0.7072, 0.1009, 0.7072, 0.1009, 0.7381, 0.08992, 0.7381, 0.08992, 0.7072, 0.1119, 0.7072, 0.1119, 0.7381, 0.1009, 0.7381, 0.1009, 0.7072, 0.1229, 0.7072, 0.1229, 0.7381, 0.1119, 0.7381, 0.1119, 0.7072, 0.1339, 0.7072, 0.1339, 0.7381, 0.1229, 0.7381, 0.1229, 0.7072, 0.1448, 0.7072, 0.1448, 0.7381, 0.1339, 0.7381, 0.1339, 0.7072, 0.1558, 0.7072, 0.1558, 0.7381, 0.1448, 0.7381, 0.1448, 0.7072, 0.1668, 0.7072, 0.1668, 0.7381, 0.1558, 0.7381, 0.1558, 0.7072, 0.1778, 0.7072, 0.1778, 0.7381, 0.1668, 0.7381, 0.1668, 0.7072, 0.1888, 0.7072, 0.1888, 0.7381, 0.1778, 0.7381, 0.1778, 0.7072, 0.1998, 0.7072, 0.1998, 0.7381, 0.1888, 0.7381, 0.1888, 0.7072, 0.2108, 0.7072, 0.2108, 0.7381, 0.1998, 0.7381, 0.1998, 0.7072, 0.2218, 0.7072, 0.2218, 0.7381, 0.2108, 0.7381, 0.2108, 0.7072, 0.2327, 0.7072, 0.2327, 0.7381, 0.2218, 0.7381, 0.2218, 0.7072, 0.2437, 0.7072, 0.2437, 0.7381, 0.2327, 0.7381, 0.2327, 0.7072, 0.2547, 0.7072, 0.2547, 0.7381, 0.2437, 0.7381, 0.2437, 0.7072, 0.2657, 0.7072, 0.2657, 0.7381, 0.2547, 0.7381, 0.2547, 0.7072, 0.2767, 0.7072, 0.2767, 0.7381, 0.2657, 0.7381, 0.2657, 0.7072, 0.2877, 0.7072, 0.2877, 0.7381, 0.2767, 0.7381, 0.2767, 0.7072, 0.2987, 0.7072, 0.2987, 0.7381, 0.2877, 0.7381, 0.2877, 0.7072, 0.3096, 0.7072, 0.3096, 0.7381, 0.2987, 0.7381, 0.2987, 0.7072, 0.3206, 0.7072, 0.3206, 0.7381, 0.3096, 0.7381, 0.3096, 0.7072, 0.3316, 0.7072, 0.3316, 0.7381, 0.3206, 0.7381, 0.3206, 0.7072, 0.3426, 0.7072, 0.3426, 0.7381, 0.3316, 0.7381, 0.3316, 0.7072, 0.3536, 0.7072, 0.3536, 0.7381, 0.3426, 0.7381, 0.3426, 0.7072, 0.01301, 0.7381, 0.01301, 0.8916, 0.002023, 0.8916, 0.002023, 0.7381, 0.024, 0.7381, 0.024, 0.8916, 0.01301, 0.8916, 0.01301, 0.7381, 0.03498, 0.7381, 0.03498, 0.8916, 0.024, 0.8916, 0.024, 0.7381, 0.04597, 0.7381, 0.04597, 0.8916, 0.03498, 0.8916, 0.03498, 0.7381, 0.05696, 0.7381, 0.05696, 0.8916, 0.04597, 0.8916, 0.04597, 0.7381, 0.06794, 0.7381, 0.06794, 0.8916, 0.05696, 0.8916, 0.05696, 0.7381, 0.07893, 0.7381, 0.07893, 0.8916, 0.06794, 0.8916, 0.06794, 0.7381, 0.08992, 0.7381, 0.08992, 0.8916, 0.07893, 0.8916, 0.07893, 0.7381, 0.1009, 0.7381, 0.1009, 0.8916, 0.08992, 0.8916, 0.08992, 0.7381, 0.1119, 0.7381, 0.1119, 0.8916, 0.1009, 0.8916, 0.1009, 0.7381, 0.1229, 0.7381, 0.1229, 0.8916, 0.1119, 0.8916, 0.1119, 0.7381, 0.1339, 0.7381, 0.1339, 0.8916, 0.1229, 0.8916, 0.1229, 0.7381, 0.1448, 0.7381, 0.1448, 0.8916, 0.1339, 0.8916, 0.1339, 0.7381, 0.1558, 0.7381, 0.1558, 0.8916, 0.1448, 0.8916, 0.1448, 0.7381, 0.1668, 0.7381, 0.1668, 0.8916, 0.1558, 0.8916, 0.1558, 0.7381, 0.1778, 0.7381, 0.1778, 0.8916, 0.1668, 0.8916, 0.1668, 0.7381, 0.1888, 0.7381, 0.1888, 0.8916, 0.1778, 0.8916, 0.1778, 0.7381, 0.1998, 0.7381, 0.1998, 0.8916, 0.1888, 0.8916, 0.1888, 0.7381, 0.2108, 0.7381, 0.2108, 0.8916, 0.1998, 0.8916, 0.1998, 0.7381, 0.2218, 0.7381, 0.2218, 0.8916, 0.2108, 0.8916, 0.2108, 0.7381, 0.2327, 0.7381, 0.2327, 0.8916, 0.2218, 0.8916, 0.2218, 0.7381, 0.2437, 0.7381, 0.2437, 0.8916, 0.2327, 0.8916, 0.2327, 0.7381, 0.2547, 0.7381, 0.2547, 0.8916, 0.2437, 0.8916, 0.2437, 0.7381, 0.2657, 0.7381, 0.2657, 0.8916, 0.2547, 0.8916, 0.2547, 0.7381, 0.2767, 0.7381, 0.2767, 0.8916, 0.2657, 0.8916, 0.2657, 0.7381, 0.2877, 0.7381, 0.2877, 0.8916, 0.2767, 0.8916, 0.2767, 0.7381, 0.2987, 0.7381, 0.2987, 0.8916, 0.2877, 0.8916, 0.2877, 0.7381, 0.3096, 0.7381, 0.3096, 0.8916, 0.2987, 0.8916, 0.2987, 0.7381, 0.3206, 0.7381, 0.3206, 0.8916, 0.3096, 0.8916, 0.3096, 0.7381, 0.3316, 0.7381, 0.3316, 0.8916, 0.3206, 0.8916, 0.3206, 0.7381, 0.3426, 0.7381, 0.3426, 0.8916, 0.3316, 0.8916, 0.3316, 0.7381, 0.3536, 0.7381, 0.3536, 0.8916, 0.3426, 0.8916, 0.3426, 0.7381, 0.01301, 0.8916, 0.01301, 0.9209, 0.002023, 0.9209, 0.002023, 0.8916, 0.024, 0.8916, 0.024, 0.9209, 0.01301, 0.9209, 0.01301, 0.8916, 0.03498, 0.8916, 0.03498, 0.9209, 0.024, 0.9209, 0.024, 0.8916, 0.04597, 0.8916, 0.04597, 0.9209, 0.03498, 0.9209, 0.03498, 0.8916, 0.05696, 0.8916, 0.05696, 0.9209, 0.04597, 0.9209, 0.04597, 0.8916, 0.06794, 0.8916, 0.06794, 0.9209, 0.05696, 0.9209, 0.05696, 0.8916, 0.07893, 0.8916, 0.07893, 0.9209, 0.06794, 0.9209, 0.06794, 0.8916, 0.08992, 0.8916, 0.08992, 0.9209, 0.07893, 0.9209, 0.07893, 0.8916, 0.1009, 0.8916, 0.1009, 0.9209, 0.08992, 0.9209, 0.08992, 0.8916, 0.1119, 0.8916, 0.1119, 0.9209, 0.1009, 0.9209, 0.1009, 0.8916, 0.1229, 0.8916, 0.1229, 0.9209, 0.1119, 0.9209, 0.1119, 0.8916, 0.1339, 0.8916, 0.1339, 0.9209, 0.1229, 0.9209, 0.1229, 0.8916, 0.1448, 0.8916, 0.1448, 0.9209, 0.1339, 0.9209, 0.1339, 0.8916, 0.1558, 0.8916, 0.1558, 0.9209, 0.1448, 0.9209, 0.1448, 0.8916, 0.1668, 0.8916, 0.1668, 0.9209, 0.1558, 0.9209, 0.1558, 0.8916, 0.1778, 0.8916, 0.1778, 0.9209, 0.1668, 0.9209, 0.1668, 0.8916, 0.1888, 0.8916, 0.1888, 0.9209, 0.1778, 0.9209, 0.1778, 0.8916, 0.1998, 0.8916, 0.1998, 0.9209, 0.1888, 0.9209, 0.1888, 0.8916, 0.2108, 0.8916, 0.2108, 0.9209, 0.1998, 0.9209, 0.1998, 0.8916, 0.2218, 0.8916, 0.2218, 0.9209, 0.2108, 0.9209, 0.2108, 0.8916, 0.2327, 0.8916, 0.2327, 0.9209, 0.2218, 0.9209, 0.2218, 0.8916, 0.2437, 0.8916, 0.2437, 0.9209, 0.2327, 0.9209, 0.2327, 0.8916, 0.2547, 0.8916, 0.2547, 0.9209, 0.2437, 0.9209, 0.2437, 0.8916, 0.2657, 0.8916, 0.2657, 0.9209, 0.2547, 0.9209, 0.2547, 0.8916, 0.2767, 0.8916, 0.2767, 0.9209, 0.2657, 0.9209, 0.2657, 0.8916, 0.2877, 0.8916, 0.2877, 0.9209, 0.2767, 0.9209, 0.2767, 0.8916, 0.2987, 0.8916, 0.2987, 0.9209, 0.2877, 0.9209, 0.2877, 0.8916, 0.3096, 0.8916, 0.3096, 0.9209, 0.2987, 0.9209, 0.2987, 0.8916, 0.3206, 0.8916, 0.3206, 0.9209, 0.3096, 0.9209, 0.3096, 0.8916, 0.3316, 0.8916, 0.3316, 0.9209, 0.3206, 0.9209, 0.3206, 0.8916, 0.3426, 0.8916, 0.3426, 0.9209, 0.3316, 0.9209, 0.3316, 0.8916, 0.3536, 0.8916, 0.3536, 0.9209, 0.3426, 0.9209, 0.3426, 0.8916, 0.3536, 0.005323, 0.3536, 0.07558, 0.3426, 0.07558, 0.3426, 0.005323, 0.3426, 0.005323, 0.3426, 0.07558, 0.3316, 0.07558, 0.3316, 0.005323, 0.3316, 0.005323, 0.3316, 0.07558, 0.3206, 0.07558, 0.3206, 0.005323, 0.3206, 0.005323, 0.3206, 0.07558, 0.3096, 0.07558, 0.3096, 0.005323, 0.3096, 0.005323, 0.3096, 0.07558, 0.2987, 0.07558, 0.2987, 0.005323, 0.2987, 0.005323, 0.2987, 0.07558, 0.2877, 0.07558, 0.2877, 0.005323, 0.2877, 0.005323, 0.2877, 0.07558, 0.2767, 0.07558, 0.2767, 0.005323, 0.2767, 0.005323, 0.2767, 0.07558, 0.2657, 0.07558, 0.2657, 0.005323, 0.2657, 0.005323, 0.2657, 0.07558, 0.2547, 0.07558, 0.2547, 0.005323, 0.2547, 0.005323, 0.2547, 0.07558, 0.2437, 0.07558, 0.2437, 0.005323, 0.2437, 0.005323, 0.2437, 0.07558, 0.2327, 0.07558, 0.2327, 0.005323, 0.2327, 0.005323, 0.2327, 0.07558, 0.2218, 0.07558, 0.2218, 0.005323, 0.2218, 0.005323, 0.2218, 0.07558, 0.2108, 0.07558, 0.2108, 0.005323, 0.2108, 0.005323, 0.2108, 0.07558, 0.1998, 0.07558, 0.1998, 0.005323, 0.1998, 0.005323, 0.1998, 0.07558, 0.1888, 0.07558, 0.1888, 0.005323, 0.1888, 0.005323, 0.1888, 0.07558, 0.1778, 0.07558, 0.1778, 0.005323, 0.1778, 0.005323, 0.1778, 0.07558, 0.1668, 0.07558, 0.1668, 0.005323, 0.1668, 0.005323, 0.1668, 0.07558, 0.1558, 0.07558, 0.1558, 0.005323, 0.1558, 0.005323, 0.1558, 0.07558, 0.1448, 0.07558, 0.1448, 0.005323, 0.1448, 0.005323, 0.1448, 0.07558, 0.1339, 0.07558, 0.1339, 0.005323, 0.1339, 0.005323, 0.1339, 0.07558, 0.1229, 0.07558, 0.1229, 0.005323, 0.1229, 0.005323, 0.1229, 0.07558, 0.1119, 0.07558, 0.1119, 0.005323, 0.1119, 0.005323, 0.1119, 0.07558, 0.1009, 0.07558, 0.1009, 0.005323, 0.1009, 0.005323, 0.1009, 0.07558, 0.08992, 0.07558, 0.08992, 0.005323, 0.08992, 0.005323, 0.08992, 0.07558, 0.07893, 0.07558, 0.07893, 0.005323, 0.07893, 0.005323, 0.07893, 0.07558, 0.06794, 0.07558, 0.06794, 0.005323, 0.06794, 0.005323, 0.06794, 0.07558, 0.05696, 0.07558, 0.05696, 0.005323, 0.05696, 0.005323, 0.05696, 0.07558, 0.04597, 0.07558, 0.04597, 0.005323, 0.04597, 0.005323, 0.04597, 0.07558, 0.03498, 0.07558, 0.03498, 0.005323, 0.03498, 0.005323, 0.03498, 0.07558, 0.024, 0.07558, 0.024, 0.005323, 0.024, 0.005323, 0.024, 0.07558, 0.01301, 0.07558, 0.01301, 0.005323, 0.01301, 0.005323, 0.01301, 0.07558, 0.002023, 0.07558, 0.002023, 0.005323, 0.3536, 0.07558, 0.3536, 0.1068, 0.3426, 0.1068, 0.3426, 0.07558, 0.3426, 0.07558, 0.3426, 0.1068, 0.3316, 0.1068, 0.3316, 0.07558, 0.3316, 0.07558, 0.3316, 0.1068, 0.3206, 0.1068, 0.3206, 0.07558, 0.3206, 0.07558, 0.3206, 0.1068, 0.3096, 0.1068, 0.3096, 0.07558, 0.3096, 0.07558, 0.3096, 0.1068, 0.2987, 0.1068, 0.2987, 0.07558, 0.2987, 0.07558, 0.2987, 0.1068, 0.2877, 0.1068, 0.2877, 0.07558, 0.2877, 0.07558, 0.2877, 0.1068, 0.2767, 0.1068, 0.2767, 0.07558, 0.2767, 0.07558, 0.2767, 0.1068, 0.2657, 0.1068, 0.2657, 0.07558, 0.2657, 0.07558, 0.2657, 0.1068, 0.2547, 0.1068, 0.2547, 0.07558, 0.2547, 0.07558, 0.2547, 0.1068, 0.2437, 0.1068, 0.2437, 0.07558, 0.2437, 0.07558, 0.2437, 0.1068, 0.2327, 0.1068, 0.2327, 0.07558, 0.2327, 0.07558, 0.2327, 0.1068, 0.2218, 0.1068, 0.2218, 0.07558, 0.2218, 0.07558, 0.2218, 0.1068, 0.2108, 0.1068, 0.2108, 0.07558, 0.2108, 0.07558, 0.2108, 0.1068, 0.1998, 0.1068, 0.1998, 0.07558, 0.1998, 0.07558, 0.1998, 0.1068, 0.1888, 0.1068, 0.1888, 0.07558, 0.1888, 0.07558, 0.1888, 0.1068, 0.1778, 0.1068, 0.1778, 0.07558, 0.1778, 0.07558, 0.1778, 0.1068, 0.1668, 0.1068, 0.1668, 0.07558, 0.1668, 0.07558, 0.1668, 0.1068, 0.1558, 0.1068, 0.1558, 0.07558, 0.1558, 0.07558, 0.1558, 0.1068, 0.1448, 0.1068, 0.1448, 0.07558, 0.1448, 0.07558, 0.1448, 0.1068, 0.1339, 0.1068, 0.1339, 0.07558, 0.1339, 0.07558, 0.1339, 0.1068, 0.1229, 0.1068, 0.1229, 0.07558, 0.1229, 0.07558, 0.1229, 0.1068, 0.1119, 0.1068, 0.1119, 0.07558, 0.1119, 0.07558, 0.1119, 0.1068, 0.1009, 0.1068, 0.1009, 0.07558, 0.1009, 0.07558, 0.1009, 0.1068, 0.08992, 0.1068, 0.08992, 0.07558, 0.08992, 0.07558, 0.08992, 0.1068, 0.07893, 0.1068, 0.07893, 0.07558, 0.07893, 0.07558, 0.07893, 0.1068, 0.06794, 0.1068, 0.06794, 0.07558, 0.06794, 0.07558, 0.06794, 0.1068, 0.05696, 0.1068, 0.05696, 0.07558, 0.05696, 0.07558, 0.05696, 0.1068, 0.04597, 0.1068, 0.04597, 0.07558, 0.04597, 0.07558, 0.04597, 0.1068, 0.03498, 0.1068, 0.03498, 0.07558, 0.03498, 0.07558, 0.03498, 0.1068, 0.024, 0.1068, 0.024, 0.07558, 0.024, 0.07558, 0.024, 0.1068, 0.01301, 0.1068, 0.01301, 0.07558, 0.01301, 0.07558, 0.01301, 0.1068, 0.002023, 0.1068, 0.002023, 0.07558, 0.01301, 0.9209, 0.01301, 0.9581, 0.002023, 0.9581, 0.002023, 0.9209, 0.024, 0.9209, 0.024, 0.9581, 0.01301, 0.9581, 0.01301, 0.9209, 0.03498, 0.9209, 0.03498, 0.9581, 0.024, 0.9581, 0.024, 0.9209, 0.04597, 0.9209, 0.04597, 0.9581, 0.03498, 0.9581, 0.03498, 0.9209, 0.05696, 0.9209, 0.05696, 0.9581, 0.04597, 0.9581, 0.04597, 0.9209, 0.06794, 0.9209, 0.06794, 0.9581, 0.05696, 0.9581, 0.05696, 0.9209, 0.07893, 0.9209, 0.07893, 0.9581, 0.06794, 0.9581, 0.06794, 0.9209, 0.08992, 0.9209, 0.08992, 0.9581, 0.07893, 0.9581, 0.07893, 0.9209, 0.1009, 0.9209, 0.1009, 0.9581, 0.08992, 0.9581, 0.08992, 0.9209, 0.1119, 0.9209, 0.1119, 0.9581, 0.1009, 0.9581, 0.1009, 0.9209, 0.1229, 0.9209, 0.1229, 0.9581, 0.1119, 0.9581, 0.1119, 0.9209, 0.1339, 0.9209, 0.1339, 0.9581, 0.1229, 0.9581, 0.1229, 0.9209, 0.1448, 0.9209, 0.1448, 0.9581, 0.1339, 0.9581, 0.1339, 0.9209, 0.1558, 0.9209, 0.1558, 0.9581, 0.1448, 0.9581, 0.1448, 0.9209, 0.1668, 0.9209, 0.1668, 0.9581, 0.1558, 0.9581, 0.1558, 0.9209, 0.1778, 0.9209, 0.1778, 0.9581, 0.1668, 0.9581, 0.1668, 0.9209, 0.1888, 0.9209, 0.1888, 0.9581, 0.1778, 0.9581, 0.1778, 0.9209, 0.1998, 0.9209, 0.1998, 0.9581, 0.1888, 0.9581, 0.1888, 0.9209, 0.2108, 0.9209, 0.2108, 0.9581, 0.1998, 0.9581, 0.1998, 0.9209, 0.2218, 0.9209, 0.2218, 0.9581, 0.2108, 0.9581, 0.2108, 0.9209, 0.2327, 0.9209, 0.2327, 0.9581, 0.2218, 0.9581, 0.2218, 0.9209, 0.2437, 0.9209, 0.2437, 0.9581, 0.2327, 0.9581, 0.2327, 0.9209, 0.2547, 0.9209, 0.2547, 0.9581, 0.2437, 0.9581, 0.2437, 0.9209, 0.2657, 0.9209, 0.2657, 0.9581, 0.2547, 0.9581, 0.2547, 0.9209, 0.2767, 0.9209, 0.2767, 0.9581, 0.2657, 0.9581, 0.2657, 0.9209, 0.2877, 0.9209, 0.2877, 0.9581, 0.2767, 0.9581, 0.2767, 0.9209, 0.2987, 0.9209, 0.2987, 0.9581, 0.2877, 0.9581, 0.2877, 0.9209, 0.3096, 0.9209, 0.3096, 0.9581, 0.2987, 0.9581, 0.2987, 0.9209, 0.3206, 0.9209, 0.3206, 0.9581, 0.3096, 0.9581, 0.3096, 0.9209, 0.3316, 0.9209, 0.3316, 0.9581, 0.3206, 0.9581, 0.3206, 0.9209, 0.3426, 0.9209, 0.3426, 0.9581, 0.3316, 0.9581, 0.3316, 0.9209, 0.3536, 0.9209, 0.3536, 0.9581, 0.3426, 0.9581, 0.3426, 0.9209, 0.01301, 0.9581, 0.01301, 0.9909, 0.002023, 0.9909, 0.002023, 0.9581, 0.024, 0.9581, 0.024, 0.9909, 0.01301, 0.9909, 0.01301, 0.9581, 0.03498, 0.9581, 0.03498, 0.9909, 0.024, 0.9909, 0.024, 0.9581, 0.04597, 0.9581, 0.04597, 0.9909, 0.03498, 0.9909, 0.03498, 0.9581, 0.05696, 0.9581, 0.05696, 0.9909, 0.04597, 0.9909, 0.04597, 0.9581, 0.06794, 0.9581, 0.06794, 0.9909, 0.05696, 0.9909, 0.05696, 0.9581, 0.07893, 0.9581, 0.07893, 0.9909, 0.06794, 0.9909, 0.06794, 0.9581, 0.08992, 0.9581, 0.08992, 0.9909, 0.07893, 0.9909, 0.07893, 0.9581, 0.1009, 0.9581, 0.1009, 0.9909, 0.08992, 0.9909, 0.08992, 0.9581, 0.1119, 0.9581, 0.1119, 0.9909, 0.1009, 0.9909, 0.1009, 0.9581, 0.1229, 0.9581, 0.1229, 0.9909, 0.1119, 0.9909, 0.1119, 0.9581, 0.1339, 0.9581, 0.1339, 0.9909, 0.1229, 0.9909, 0.1229, 0.9581, 0.1448, 0.9581, 0.1448, 0.9909, 0.1339, 0.9909, 0.1339, 0.9581, 0.1558, 0.9581, 0.1558, 0.9909, 0.1448, 0.9909, 0.1448, 0.9581, 0.1668, 0.9581, 0.1668, 0.9909, 0.1558, 0.9909, 0.1558, 0.9581, 0.1778, 0.9581, 0.1778, 0.9909, 0.1668, 0.9909, 0.1668, 0.9581, 0.1888, 0.9581, 0.1888, 0.9909, 0.1778, 0.9909, 0.1778, 0.9581, 0.1998, 0.9581, 0.1998, 0.9909, 0.1888, 0.9909, 0.1888, 0.9581, 0.2108, 0.9581, 0.2108, 0.9909, 0.1998, 0.9909, 0.1998, 0.9581, 0.2218, 0.9581, 0.2218, 0.9909, 0.2108, 0.9909, 0.2108, 0.9581, 0.2327, 0.9581, 0.2327, 0.9909, 0.2218, 0.9909, 0.2218, 0.9581, 0.2437, 0.9581, 0.2437, 0.9909, 0.2327, 0.9909, 0.2327, 0.9581, 0.2547, 0.9581, 0.2547, 0.9909, 0.2437, 0.9909, 0.2437, 0.9581, 0.2657, 0.9581, 0.2657, 0.9909, 0.2547, 0.9909, 0.2547, 0.9581, 0.2767, 0.9581, 0.2767, 0.9909, 0.2657, 0.9909, 0.2657, 0.9581, 0.2877, 0.9581, 0.2877, 0.9909, 0.2767, 0.9909, 0.2767, 0.9581, 0.2987, 0.9581, 0.2987, 0.9909, 0.2877, 0.9909, 0.2877, 0.9581, 0.3096, 0.9581, 0.3096, 0.9909, 0.2987, 0.9909, 0.2987, 0.9581, 0.3206, 0.9581, 0.3206, 0.9909, 0.3096, 0.9909, 0.3096, 0.9581, 0.3316, 0.9581, 0.3316, 0.9909, 0.3206, 0.9909, 0.3206, 0.9581, 0.3426, 0.9581, 0.3426, 0.9909, 0.3316, 0.9909, 0.3316, 0.9581, 0.3536, 0.9581, 0.3536, 0.9909, 0.3426, 0.9909, 0.3426, 0.9581, 0.01301, 0.002177, 0.01301, 0.005323, 0.002023, 0.005323, 0.002023, 0.002177, 0.024, 0.002177, 0.024, 0.005323, 0.01301, 0.005323, 0.01301, 0.002177, 0.03498, 0.002177, 0.03498, 0.005323, 0.024, 0.005323, 0.024, 0.002177, 0.04597, 0.002177, 0.04597, 0.005323, 0.03498, 0.005323, 0.03498, 0.002177, 0.05696, 0.002177, 0.05696, 0.005323, 0.04597, 0.005323, 0.04597, 0.002177, 0.06794, 0.002177, 0.06794, 0.005323, 0.05696, 0.005323, 0.05696, 0.002177, 0.07893, 0.002177, 0.07893, 0.005323, 0.06794, 0.005323, 0.06794, 0.002177, 0.08992, 0.002177, 0.08992, 0.005323, 0.07893, 0.005323, 0.07893, 0.002177, 0.1009, 0.002177, 0.1009, 0.005323, 0.08992, 0.005323, 0.08992, 0.002177, 0.1119, 0.002177, 0.1119, 0.005323, 0.1009, 0.005323, 0.1009, 0.002177, 0.1229, 0.002177, 0.1229, 0.005323, 0.1119, 0.005323, 0.1119, 0.002177, 0.1339, 0.002177, 0.1339, 0.005323, 0.1229, 0.005323, 0.1229, 0.002177, 0.1448, 0.002177, 0.1448, 0.005323, 0.1339, 0.005323, 0.1339, 0.002177, 0.1558, 0.002177, 0.1558, 0.005323, 0.1448, 0.005323, 0.1448, 0.002177, 0.1668, 0.002177, 0.1668, 0.005323, 0.1558, 0.005323, 0.1558, 0.002177, 0.1778, 0.002177, 0.1778, 0.005323, 0.1668, 0.005323, 0.1668, 0.002177, 0.1888, 0.002177, 0.1888, 0.005323, 0.1778, 0.005323, 0.1778, 0.002177, 0.1998, 0.002177, 0.1998, 0.005323, 0.1888, 0.005323, 0.1888, 0.002177, 0.2108, 0.002177, 0.2108, 0.005323, 0.1998, 0.005323, 0.1998, 0.002177, 0.2218, 0.002177, 0.2218, 0.005323, 0.2108, 0.005323, 0.2108, 0.002177, 0.2327, 0.002177, 0.2327, 0.005323, 0.2218, 0.005323, 0.2218, 0.002177, 0.2437, 0.002177, 0.2437, 0.005323, 0.2327, 0.005323, 0.2327, 0.002177, 0.2547, 0.002177, 0.2547, 0.005323, 0.2437, 0.005323, 0.2437, 0.002177, 0.2657, 0.002177, 0.2657, 0.005323, 0.2547, 0.005323, 0.2547, 0.002177, 0.2767, 0.002177, 0.2767, 0.005323, 0.2657, 0.005323, 0.2657, 0.002177, 0.2877, 0.002177, 0.2877, 0.005323, 0.2767, 0.005323, 0.2767, 0.002177, 0.2987, 0.002177, 0.2987, 0.005323, 0.2877, 0.005323, 0.2877, 0.002177, 0.3096, 0.002177, 0.3096, 0.005323, 0.2987, 0.005323, 0.2987, 0.002177, 0.3206, 0.002177, 0.3206, 0.005323, 0.3096, 0.005323, 0.3096, 0.002177, 0.3316, 0.002177, 0.3316, 0.005323, 0.3206, 0.005323, 0.3206, 0.002177, 0.3426, 0.002177, 0.3426, 0.005323, 0.3316, 0.005323, 0.3316, 0.002177, 0.3536, 0.002177, 0.3536, 0.005323, 0.3426, 0.005323, 0.3426, 0.002177])
me_cylinder.materials.append(mat_electron_texture)
me_cylinder.use_remesh_fix_poles = True
me_cylinder.use_remesh_preserve_attributes = False
me_cylinder.update()
me_cube_001 = bpy.data.meshes.new('Cube.001')
me_cube_001.from_pydata([(-1.0, -1.0, -1.0), (-1.0, -1.0, 1.0), (-1.0, 1.0, -1.0), (-1.0, 1.0, 1.0), (1.0, -1.0, -1.0), (1.0, -1.0, 1.0), (1.0, 1.0, -1.0), (1.0, 1.0, 1.0)], [], [(0, 1, 3, 2), (2, 3, 7, 6), (6, 7, 5, 4), (4, 5, 1, 0), (2, 6, 4, 0), (7, 3, 1, 5)])
_uv = me_cube_001.uv_layers.new(name='UVMap')
_uv.uv.foreach_set('vector', [0.375, 0.0, 0.625, 0.0, 0.625, 0.25, 0.375, 0.25, 0.375, 0.25, 0.625, 0.25, 0.625, 0.5, 0.375, 0.5, 0.375, 0.5, 0.625, 0.5, 0.625, 0.75, 0.375, 0.75, 0.375, 0.75, 0.625, 0.75, 0.625, 1.0, 0.375, 1.0, 0.125, 0.5, 0.375, 0.5, 0.375, 0.75, 0.125, 0.75, 0.625, 0.5, 0.875, 0.5, 0.875, 0.75, 0.625, 0.75])
me_cube_001.use_remesh_fix_poles = True
me_cube_001.use_remesh_preserve_attributes = False
me_cube_001.update()

# ---- objects
ob_light = bpy.data.objects.new('Light', light_light)
ob_camera = bpy.data.objects.new('Camera', cam_camera)
ob_cylinder = bpy.data.objects.new('Cylinder', me_cylinder)
ob_empty = bpy.data.objects.new('Empty', None)
ob_cube = bpy.data.objects.new('Cube', me_cube_001)

# ---- transforms, parenting, visibility, modifiers, constraints
ob_light.location = (4.076, 1.005, 5.904)
ob_light.rotation_euler = (0.6503, 0.05522, 1.866)
ob_light.lock_rotations_4d = False
ob_light.empty_display_type = 'ARROWS'
ob_light.color = (0.0, 0.0, 0.0, 0.0)
ob_light.lineart.crease_threshold = 0.0
ob_camera.location = (-13.29, -45.05, -25.01)
ob_camera.rotation_euler = (2.066, 2.688e-07, -0.2393)
ob_camera.scale = (1.0, 1.0, 1.0)
ob_camera.lock_rotations_4d = False
ob_camera.empty_display_type = 'ARROWS'
ob_camera.color = (0.0, 0.0, 0.0, 0.0)
ob_camera.display_type = 'WIRE'
ob_camera.lineart.crease_threshold = 0.0
ob_cylinder.location = (0.0, 0.0, 0.0)
ob_cylinder.rotation_euler = (0.0, -0.0, 0.2335)
ob_cylinder.scale = (1.017, 1.017, 3.499)
_m = ob_cylinder.modifiers.new('Subdivision', 'SUBSURF')
_m.levels = 2
_m.render_levels = 4
ob_empty.location = (5.671, 3.629, 0.0)
ob_empty.rotation_euler = (1.571, -0.0, 0.0)
ob_empty.scale = (6.392, 6.392, 6.392)
ob_empty.empty_display_type = 'IMAGE'
ob_empty.empty_display_size = 5.0
ob_cube.location = (0.0, 0.0, -18.86)
ob_cube.scale = (3.808, 3.808, 3.808)

# ---- collection membership
col_collection.objects.link(ob_light)
col_collection.objects.link(ob_camera)
col_collection.objects.link(ob_cylinder)
col_collection.objects.link(ob_empty)
col_collection.objects.link(ob_cube)

# ---- scene / render settings (as saved in the file)
scene.camera = ob_camera
scene.frame_start = 1; scene.frame_end = 250; scene.frame_set(1)
scene.render.engine = 'CYCLES'
scene.render.resolution_x = 1080
scene.cycles.sampling_pattern = 'TABULATED_SOBOL'
scene.cycles.use_light_tree = False
scene.view_settings.view_transform = 'Filmic'
bpy.context.view_layer.update()
